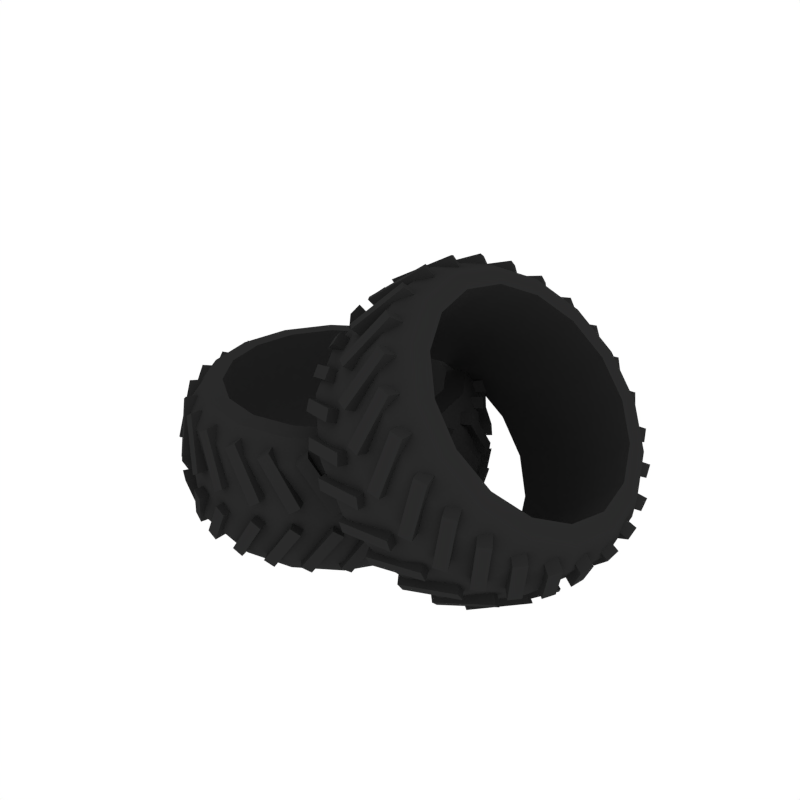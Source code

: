 # Source: Debris_Tires.blend  (saved by Blender 2.79.0; exported with 4.5.12 LTS)
import bpy
from mathutils import Matrix  # noqa: F401  (used for matrix-valued properties, if any)

bpy.ops.wm.read_factory_settings(use_empty=True)
scene = bpy.context.scene
scene.name = 'Scene'

# ---- collections
col_collection_1 = bpy.data.collections.new('Collection 1'); scene.collection.children.link(col_collection_1)

# ---- materials (node trees are filled in below, after node groups)
mat_black = bpy.data.materials.new('Black')
mat_black.alpha_threshold = 0.0
mat_black.diffuse_color = (0.02365, 0.02365, 0.02365, 1.0)
mat_black.roughness = 0.5

# ---- node groups
ng_auto_smooth = bpy.data.node_groups.new('Auto Smooth', 'GeometryNodeTree')
_s = ng_auto_smooth.interface.new_socket(name='Geometry', in_out='OUTPUT', socket_type='NodeSocketGeometry')
_s = ng_auto_smooth.interface.new_socket(name='Geometry', in_out='INPUT', socket_type='NodeSocketGeometry')
_s = ng_auto_smooth.interface.new_socket(name='Angle', in_out='INPUT', socket_type='NodeSocketFloat')
_s.subtype = 'ANGLE'
_s.min_value = 0.0
_s.max_value = 3.142
ng_auto_smooth.is_modifier = True
_N = ng_auto_smooth.nodes; _L = ng_auto_smooth.links
n0 = _N.new('NodeGroupOutput'); n0.name = 'Group Output'; n0.location = (480, -100)
n1 = _N.new('NodeGroupInput'); n1.name = 'Group Input'; n1.location = (-420, -300)
n2 = _N.new('NodeGroupInput'); n2.name = 'Group Input.001'; n2.location = (-60, -100)
n3 = _N.new('GeometryNodeSetShadeSmooth'); n3.name = 'Set Shade Smooth'; n3.location = (120, -100)
n3.domain = 'EDGE'
n4 = _N.new('GeometryNodeSetShadeSmooth'); n4.name = 'Set Shade Smooth.001'; n4.location = (300, -100)
n5 = _N.new('GeometryNodeInputMeshEdgeAngle'); n5.name = 'Edge Angle'; n5.location = (-420, -220)
n6 = _N.new('GeometryNodeInputEdgeSmooth'); n6.name = 'Is Edge Smooth'; n6.location = (-60, -160)
n7 = _N.new('GeometryNodeInputShadeSmooth'); n7.name = 'Is Face Smooth'; n7.location = (-240, -340)
n8 = _N.new('FunctionNodeBooleanMath'); n8.name = 'Boolean Math'; n8.location = (-60, -220)
n9 = _N.new('FunctionNodeCompare'); n9.name = 'Compare'; n9.location = (-240, -180)
n9.operation = 'LESS_EQUAL'
_L.new(n5.outputs[0], n9.inputs[0])
_L.new(n4.outputs[0], n0.inputs[0])
_L.new(n1.outputs[1], n9.inputs[1])
_L.new(n9.outputs[0], n8.inputs[0])
_L.new(n7.outputs[0], n8.inputs[1])
_L.new(n2.outputs[0], n3.inputs[0])
_L.new(n6.outputs[0], n3.inputs[1])
_L.new(n3.outputs[0], n4.inputs[0])
_L.new(n8.outputs[0], n3.inputs[2])
n0.is_active_output = True

# ---- material node trees

# ---- world
world_world = bpy.data.worlds.new('World'); scene.world = world_world
world_world.color = (1.0, 1.0, 1.0)
world_world.use_sun_shadow = False
world_world.sun_shadow_jitter_overblur = 0.0
world_world.cycles.sampling_method = 'NONE'
world_world.cycles.sample_map_resolution = 256

# ---- meshes
me_cylinder_012 = bpy.data.meshes.new('Cylinder.012')
me_cylinder_012.from_pydata([(0.0, 0.9068, 0.1283), (0.0, 0.9068, 0.7374), (0.347, 0.8378, 0.1283), (0.347, 0.8378, 0.7374), (0.6412, 0.6412, 0.1283), (0.6412, 0.6412, 0.7374), (0.8378, 0.347, 0.1283), (0.8378, 0.347, 0.7374), (0.9068, -3.964e-08, 0.1283), (0.9068, -3.964e-08, 0.7374), (0.8378, -0.347, 0.1283), (0.8378, -0.347, 0.7374), (0.6412, -0.6412, 0.1283), (0.6412, -0.6412, 0.7374), (0.347, -0.8378, 0.1283), (0.347, -0.8378, 0.7374), (1.369e-07, -0.9068, 0.1283), (1.369e-07, -0.9068, 0.7374), (-0.347, -0.8378, 0.1283), (-0.347, -0.8378, 0.7374), (-0.6412, -0.6412, 0.1283), (-0.6412, -0.6412, 0.7374), (-0.8378, -0.347, 0.1283), (-0.8378, -0.347, 0.7374), (-0.9068, 1.081e-08, 0.1283), (-0.9068, 1.081e-08, 0.7374), (-0.8378, 0.347, 0.1283), (-0.8378, 0.347, 0.7374), (-0.6412, 0.6412, 0.1283), (-0.6412, 0.6412, 0.7374), (-0.347, 0.8378, 0.1283), (-0.347, 0.8378, 0.7374), (1.225e-08, 0.8087, -0.004913), (0.3095, 0.7472, -0.004913), (0.3095, 0.7472, 0.8706), (1.225e-08, 0.8087, 0.8706), (0.5718, 0.5718, -0.004913), (0.5718, 0.5718, 0.8706), (0.7472, 0.3095, -0.004913), (0.7472, 0.3095, 0.8706), (0.8087, -3.754e-08, -0.004913), (0.8087, -3.754e-08, 0.8706), (0.7472, -0.3095, -0.004913), (0.7472, -0.3095, 0.8706), (0.5718, -0.5718, -0.004913), (0.5718, -0.5718, 0.8706), (0.3095, -0.7472, -0.004913), (0.3095, -0.7472, 0.8706), (1.344e-07, -0.8087, -0.004913), (1.344e-07, -0.8087, 0.8706), (-0.3095, -0.7472, -0.004913), (-0.3095, -0.7472, 0.8706), (-0.5718, -0.5718, -0.004913), (-0.5718, -0.5718, 0.8706), (-0.7472, -0.3095, -0.004913), (-0.7472, -0.3095, 0.8706), (-0.8087, 7.451e-09, -0.004913), (-0.8087, 7.451e-09, 0.8706), (-0.7472, 0.3095, -0.004913), (-0.7472, 0.3095, 0.8706), (-0.5718, 0.5718, -0.004913), (-0.5718, 0.5718, 0.8706), (-0.3095, 0.7472, -0.004913), (-0.3095, 0.7472, 0.8706), (-1.006e-09, 0.9338, 0.4328), (0.3574, 0.8627, 0.4328), (0.6603, 0.6603, 0.4328), (0.8627, 0.3574, 0.4328), (0.9338, -4.112e-08, 0.4328), (0.8627, -0.3574, 0.4328), (0.6603, -0.6603, 0.4328), (0.3574, -0.8627, 0.4328), (1.4e-07, -0.9338, 0.4328), (-0.3574, -0.8627, 0.4328), (-0.6603, -0.6603, 0.4328), (-0.8627, -0.3574, 0.4328), (-0.9338, 1.083e-08, 0.4328), (-0.8627, 0.3574, 0.4328), (-0.6603, 0.6603, 0.4328), (-0.3574, 0.8627, 0.4328), (1.82e-08, 0.6881, -0.01766), (0.2633, 0.6357, -0.01766), (0.2633, 0.6357, 0.8833), (1.82e-08, 0.6881, 0.8833), (0.4866, 0.4866, -0.01766), (0.4866, 0.4866, 0.8833), (0.6357, 0.2633, -0.01766), (0.6357, 0.2633, 0.8833), (0.6881, -3.399e-08, -0.01766), (0.6881, -3.399e-08, 0.8833), (0.6357, -0.2633, -0.01766), (0.6357, -0.2633, 0.8833), (0.4866, -0.4866, -0.01766), (0.4866, -0.4866, 0.8833), (0.2633, -0.6357, -0.01766), (0.2633, -0.6357, 0.8833), (1.221e-07, -0.6881, -0.01766), (1.221e-07, -0.6881, 0.8833), (-0.2633, -0.6357, -0.01766), (-0.2633, -0.6357, 0.8833), (-0.4866, -0.4866, -0.01766), (-0.4866, -0.4866, 0.8833), (-0.6357, -0.2633, -0.01766), (-0.6357, -0.2633, 0.8833), (-0.6881, 4.296e-09, -0.01766), (-0.6881, 4.296e-09, 0.8833), (-0.6357, 0.2633, -0.01766), (-0.6357, 0.2633, 0.8833), (-0.4866, 0.4866, -0.01766), (-0.4866, 0.4866, 0.8833), (-0.2633, 0.6357, -0.01766), (-0.2633, 0.6357, 0.8833), (1.82e-08, 0.6881, 0.1257), (0.2633, 0.6357, 0.1257), (0.2633, 0.6357, 0.7399), (1.82e-08, 0.6881, 0.7399), (0.4866, 0.4866, 0.1257), (0.4866, 0.4866, 0.7399), (0.6357, 0.2633, 0.1257), (0.6357, 0.2633, 0.7399), (0.6881, -3.399e-08, 0.1257), (0.6881, -3.399e-08, 0.7399), (0.6357, -0.2633, 0.1257), (0.6357, -0.2633, 0.7399), (0.4866, -0.4866, 0.1257), (0.4866, -0.4866, 0.7399), (0.2633, -0.6357, 0.1257), (0.2633, -0.6357, 0.7399), (1.221e-07, -0.6881, 0.1257), (1.221e-07, -0.6881, 0.7399), (-0.2633, -0.6357, 0.1257), (-0.2633, -0.6357, 0.7399), (-0.4866, -0.4866, 0.1257), (-0.4866, -0.4866, 0.7399), (-0.6357, -0.2633, 0.1257), (-0.6357, -0.2633, 0.7399), (-0.6881, 4.296e-09, 0.1257), (-0.6881, 4.296e-09, 0.7399), (-0.6357, 0.2633, 0.1257), (-0.6357, 0.2633, 0.7399), (-0.4866, 0.4866, 0.1257), (-0.4866, 0.4866, 0.7399), (-0.2633, 0.6357, 0.1257), (-0.2633, 0.6357, 0.7399), (-0.05227, -0.9775, 0.4808), (-0.2426, -0.8967, 0.7711), (-0.05227, -0.8374, 0.4808), (-0.2426, -0.7566, 0.7711), (0.01457, -0.9775, 0.5247), (-0.1758, -0.8967, 0.815), (0.01457, -0.8374, 0.5247), (-0.1758, -0.7566, 0.815), (-0.05227, -0.9775, 0.3848), (-0.2426, -0.8967, 0.09453), (-0.05227, -0.8374, 0.3848), (-0.2426, -0.7566, 0.09453), (0.008439, -0.9775, 0.345), (-0.1819, -0.8967, 0.05472), (0.008439, -0.8374, 0.345), (-0.1819, -0.7566, 0.05472), (-0.2928, -0.934, 0.4808), (-0.4572, -0.8086, 0.7711), (-0.2581, -0.7983, 0.4808), (-0.4225, -0.6729, 0.7711), (-0.2281, -0.9506, 0.5247), (-0.3925, -0.8252, 0.815), (-0.1934, -0.8149, 0.5247), (-0.3578, -0.6894, 0.815), (-0.2928, -0.934, 0.3848), (-0.4572, -0.8086, 0.09453), (-0.2581, -0.7983, 0.3848), (-0.4225, -0.6729, 0.09453), (-0.234, -0.9491, 0.345), (-0.3984, -0.8237, 0.05472), (-0.1993, -0.8133, 0.345), (-0.3637, -0.6879, 0.05472), (-0.5152, -0.8323, 0.4808), (-0.6433, -0.6701, 0.7711), (-0.4479, -0.7094, 0.4808), (-0.5761, -0.5472, 0.7711), (-0.4565, -0.8644, 0.5247), (-0.5847, -0.7022, 0.815), (-0.3892, -0.7415, 0.5247), (-0.5174, -0.5793, 0.815), (-0.5152, -0.8323, 0.3848), (-0.6433, -0.6701, 0.09453), (-0.4479, -0.7094, 0.3848), (-0.5761, -0.5472, 0.09453), (-0.4619, -0.8615, 0.345), (-0.5901, -0.6992, 0.05472), (-0.3946, -0.7386, 0.345), (-0.5228, -0.5763, 0.05472), (-0.7053, -0.6787, 0.4808), (-0.7893, -0.4898, 0.7711), (-0.6097, -0.5763, 0.4808), (-0.6937, -0.3874, 0.7711), (-0.6565, -0.7244, 0.5247), (-0.7405, -0.5354, 0.815), (-0.5608, -0.622, 0.5247), (-0.6448, -0.433, 0.815), (-0.7053, -0.6787, 0.3848), (-0.7893, -0.4898, 0.09453), (-0.6097, -0.5763, 0.3848), (-0.6937, -0.3874, 0.09453), (-0.661, -0.7202, 0.345), (-0.7449, -0.5312, 0.05472), (-0.5653, -0.6178, 0.345), (-0.6493, -0.4288, 0.05472), (-0.8515, -0.4828, 0.4808), (-0.8861, -0.2789, 0.7711), (-0.7335, -0.4073, 0.4808), (-0.768, -0.2034, 0.7711), (-0.8155, -0.5391, 0.5247), (-0.85, -0.3352, 0.815), (-0.6975, -0.4636, 0.5247), (-0.732, -0.2597, 0.815), (-0.8515, -0.4828, 0.3848), (-0.8861, -0.2789, 0.09453), (-0.7335, -0.4073, 0.3848), (-0.768, -0.2034, 0.09453), (-0.8188, -0.5339, 0.345), (-0.8533, -0.3301, 0.05472), (-0.7008, -0.4584, 0.345), (-0.7353, -0.2546, 0.05472), (-0.9446, -0.2568, 0.4808), (-0.9275, -0.05069, 0.7711), (-0.8115, -0.2128, 0.4808), (-0.7945, -0.006771, 0.7711), (-0.9236, -0.3202, 0.5247), (-0.9066, -0.1142, 0.815), (-0.7906, -0.2763, 0.5247), (-0.7735, -0.07025, 0.815), (-0.9446, -0.2568, 0.3848), (-0.9275, -0.05069, 0.09453), (-0.8115, -0.2128, 0.3848), (-0.7945, -0.006771, 0.09453), (-0.9256, -0.3144, 0.345), (-0.9085, -0.1083, 0.05472), (-0.7925, -0.2705, 0.345), (-0.7755, -0.06442, 0.05472), (-0.9788, -0.0147, 0.4808), (-0.9112, 0.1807, 0.7711), (-0.839, -0.005115, 0.4808), (-0.7714, 0.1903, 0.7711), (-0.9742, -0.08138, 0.5247), (-0.9066, 0.114, 0.815), (-0.8344, -0.0718, 0.5247), (-0.7668, 0.1236, 0.815), (-0.9788, -0.0147, 0.3848), (-0.9112, 0.1807, 0.09453), (-0.839, -0.005115, 0.3848), (-0.7714, 0.1903, 0.09453), (-0.9746, -0.07527, 0.345), (-0.907, 0.1202, 0.05472), (-0.8348, -0.06568, 0.345), (-0.7672, 0.1297, 0.05472), (-0.9519, 0.2283, 0.4808), (-0.838, 0.4009, 0.7711), (-0.8141, 0.2029, 0.4808), (-0.7002, 0.3755, 0.7711), (-0.964, 0.1625, 0.5247), (-0.8501, 0.3351, 0.815), (-0.8262, 0.1372, 0.5247), (-0.7123, 0.3098, 0.815), (-0.9519, 0.2283, 0.3848), (-0.838, 0.4009, 0.09453), (-0.8141, 0.2029, 0.3848), (-0.7002, 0.3755, 0.09453), (-0.9629, 0.1686, 0.345), (-0.849, 0.3412, 0.05472), (-0.8251, 0.1432, 0.345), (-0.7112, 0.3158, 0.05472), (-0.8656, 0.457, 0.4808), (-0.7125, 0.596, 0.7711), (-0.7384, 0.3983, 0.4808), (-0.5853, 0.5373, 0.7711), (-0.8936, 0.3963, 0.5247), (-0.7405, 0.5353, 0.815), (-0.7664, 0.3376, 0.5247), (-0.6133, 0.4766, 0.815), (-0.8656, 0.457, 0.3848), (-0.7125, 0.596, 0.09453), (-0.7384, 0.3983, 0.3848), (-0.5853, 0.5373, 0.09453), (-0.8911, 0.4019, 0.345), (-0.738, 0.5409, 0.05472), (-0.7638, 0.3432, 0.345), (-0.6107, 0.4822, 0.05472), (-0.7254, 0.6573, 0.4808), (-0.5426, 0.754, 0.7711), (-0.6167, 0.5689, 0.4808), (-0.4339, 0.6656, 0.7711), (-0.7676, 0.6054, 0.5247), (-0.5848, 0.7021, 0.815), (-0.6589, 0.517, 0.5247), (-0.4761, 0.6137, 0.815), (-0.7254, 0.6573, 0.3848), (-0.5426, 0.754, 0.09453), (-0.6167, 0.5689, 0.3848), (-0.4339, 0.6656, 0.09453), (-0.7637, 0.6102, 0.345), (-0.5809, 0.7069, 0.05472), (-0.655, 0.5218, 0.345), (-0.4722, 0.6185, 0.05472), (-0.5399, 0.8165, 0.4808), (-0.3389, 0.8649, 0.7711), (-0.4565, 0.7039, 0.4808), (-0.2555, 0.7523, 0.7711), (-0.5936, 0.7767, 0.5247), (-0.3926, 0.8251, 0.815), (-0.5102, 0.6641, 0.5247), (-0.3092, 0.7125, 0.815), (-0.5399, 0.8165, 0.3848), (-0.3389, 0.8649, 0.09453), (-0.4565, 0.7039, 0.3848), (-0.2555, 0.7523, 0.09453), (-0.5887, 0.7804, 0.345), (-0.3877, 0.8288, 0.05472), (-0.5053, 0.6678, 0.345), (-0.3043, 0.7162, 0.05472), (-0.3208, 0.9248, 0.4808), (-0.114, 0.9219, 0.7711), (-0.2678, 0.7951, 0.4808), (-0.06109, 0.7922, 0.7711), (-0.3826, 0.8996, 0.5247), (-0.1759, 0.8967, 0.815), (-0.3297, 0.7698, 0.5247), (-0.123, 0.7669, 0.815), (-0.3208, 0.9248, 0.3848), (-0.114, 0.9219, 0.09453), (-0.2678, 0.7951, 0.3848), (-0.06109, 0.7922, 0.09453), (-0.377, 0.9019, 0.345), (-0.1702, 0.899, 0.05472), (-0.3241, 0.7722, 0.345), (-0.1173, 0.7692, 0.05472), (-0.0816, 0.9755, 0.4808), (0.118, 0.9214, 0.7711), (-0.06248, 0.8367, 0.4808), (0.1371, 0.7826, 0.7711), (-0.1478, 0.9663, 0.5247), (0.05177, 0.9123, 0.815), (-0.1287, 0.8275, 0.5247), (0.07089, 0.7735, 0.815), (-0.0816, 0.9755, 0.3848), (0.118, 0.9214, 0.09453), (-0.06248, 0.8367, 0.3848), (0.1371, 0.7826, 0.09453), (-0.1417, 0.9672, 0.345), (0.05784, 0.9131, 0.05472), (-0.1226, 0.8284, 0.345), (0.07696, 0.7743, 0.05472), (0.1627, 0.9653, 0.4808), (0.3426, 0.8634, 0.7711), (0.1468, 0.826, 0.4808), (0.3267, 0.7242, 0.7711), (0.09624, 0.9728, 0.5247), (0.2762, 0.871, 0.815), (0.08037, 0.8336, 0.5247), (0.2603, 0.7318, 0.815), (0.1627, 0.9653, 0.3848), (0.3426, 0.8634, 0.09453), (0.1468, 0.826, 0.3848), (0.3267, 0.7242, 0.09453), (0.1023, 0.9721, 0.345), (0.2823, 0.8703, 0.05472), (0.08646, 0.8329, 0.345), (0.2664, 0.7311, 0.05472), (0.3968, 0.8949, 0.4808), (0.5459, 0.7516, 0.7711), (0.3469, 0.7639, 0.4808), (0.496, 0.6207, 0.7711), (0.3343, 0.9186, 0.5247), (0.4834, 0.7754, 0.815), (0.2844, 0.7877, 0.5247), (0.4335, 0.6445, 0.815), (0.3968, 0.8949, 0.3848), (0.5459, 0.7516, 0.09453), (0.3469, 0.7639, 0.3848), (0.496, 0.6207, 0.09453), (0.34, 0.9165, 0.345), (0.4891, 0.7732, 0.05472), (0.2902, 0.7855, 0.345), (0.4393, 0.6423, 0.05472), (0.6061, 0.7686, 0.4808), (0.7151, 0.5929, 0.7711), (0.5254, 0.6541, 0.4808), (0.6343, 0.4784, 0.7711), (0.5515, 0.8072, 0.5247), (0.6605, 0.6314, 0.815), (0.4707, 0.6927, 0.5247), (0.5797, 0.517, 0.815), (0.6061, 0.7686, 0.3848), (0.7151, 0.5929, 0.09453), (0.5254, 0.6541, 0.3848), (0.6343, 0.4784, 0.09453), (0.5565, 0.8036, 0.345), (0.6655, 0.6279, 0.05472), (0.4757, 0.6891, 0.345), (0.5847, 0.5134, 0.05472), (0.7777, 0.5945, 0.4808), (0.8397, 0.3972, 0.7711), (0.6711, 0.5036, 0.4808), (0.7331, 0.3063, 0.7711), (0.7343, 0.6453, 0.5247), (0.7963, 0.4481, 0.815), (0.6277, 0.5544, 0.5247), (0.6897, 0.3572, 0.815), (0.7777, 0.5945, 0.3848), (0.8397, 0.3972, 0.09453), (0.6711, 0.5036, 0.3848), (0.7331, 0.3063, 0.09453), (0.7383, 0.6407, 0.345), (0.8003, 0.4434, 0.05472), (0.6317, 0.5498, 0.345), (0.6937, 0.3525, 0.05472), (0.9007, 0.3833, 0.4808), (0.912, 0.1768, 0.7711), (0.7749, 0.3216, 0.4808), (0.7861, 0.1151, 0.7711), (0.8713, 0.4433, 0.5247), (0.8825, 0.2368, 0.815), (0.7455, 0.3816, 0.5247), (0.7567, 0.1751, 0.815), (0.9007, 0.3833, 0.3848), (0.912, 0.1768, 0.09453), (0.7749, 0.3216, 0.3848), (0.7861, 0.1151, 0.09453), (0.874, 0.4378, 0.345), (0.8852, 0.2313, 0.05472), (0.7482, 0.3761, 0.345), (0.7594, 0.1696, 0.05472), (0.9676, 0.1481, 0.4808), (0.9273, -0.0547, 0.7711), (0.8304, 0.1195, 0.4808), (0.7902, -0.08326, 0.7711), (0.954, 0.2136, 0.5247), (0.9137, 0.01074, 0.815), (0.8168, 0.185, 0.5247), (0.7765, -0.01782, 0.815), (0.9676, 0.1481, 0.3848), (0.9273, -0.0547, 0.09453), (0.8304, 0.1195, 0.3848), (0.7902, -0.08326, 0.09453), (0.9552, 0.2075, 0.345), (0.9149, 0.004737, 0.05472), (0.8181, 0.179, 0.345), (0.7778, -0.02383, 0.05472), (0.9741, -0.09626, 0.4808), (0.8849, -0.2828, 0.7711), (0.8342, -0.08995, 0.4808), (0.7449, -0.2765, 0.7711), (0.9771, -0.02948, 0.5247), (0.8879, -0.216, 0.815), (0.8372, -0.02317, 0.5247), (0.7479, -0.2097, 0.815), (0.9741, -0.09626, 0.3848), (0.8849, -0.2828, 0.09453), (0.8342, -0.08995, 0.3848), (0.7449, -0.2765, 0.09453), (0.9769, -0.03561, 0.345), (0.8876, -0.2221, 0.05472), (0.8369, -0.0293, 0.345), (0.7476, -0.2158, 0.05472), (0.9199, -0.3346, 0.4808), (0.7872, -0.4932, 0.7711), (0.7859, -0.2938, 0.4808), (0.6531, -0.4524, 0.7711), (0.9394, -0.2707, 0.5247), (0.8067, -0.4293, 0.815), (0.8053, -0.2299, 0.5247), (0.6726, -0.3885, 0.815), (0.9199, -0.3346, 0.3848), (0.7872, -0.4932, 0.09453), (0.7859, -0.2938, 0.3848), (0.6531, -0.4524, 0.09453), (0.9376, -0.2766, 0.345), (0.8049, -0.4351, 0.05472), (0.8035, -0.2358, 0.345), (0.6708, -0.3943, 0.05472), (0.8083, -0.5521, 0.4808), (0.6404, -0.6729, 0.7711), (0.6885, -0.4794, 0.4808), (0.5207, -0.6001, 0.7711), (0.843, -0.495, 0.5247), (0.6751, -0.6157, 0.815), (0.7232, -0.4223, 0.5247), (0.5554, -0.543, 0.815), (0.8083, -0.5521, 0.3848), (0.6404, -0.6729, 0.09453), (0.6885, -0.4794, 0.3848), (0.5207, -0.6001, 0.09453), (0.8398, -0.5002, 0.345), (0.672, -0.621, 0.05472), (0.7201, -0.4275, 0.345), (0.5522, -0.5482, 0.05472), (0.6463, -0.7352, 0.4808), (0.4537, -0.8106, 0.7711), (0.5483, -0.6351, 0.4808), (0.3557, -0.7104, 0.7711), (0.6941, -0.6884, 0.5247), (0.5015, -0.7638, 0.815), (0.5961, -0.5883, 0.5247), (0.4035, -0.6637, 0.815), (0.6463, -0.7352, 0.3848), (0.4537, -0.8106, 0.09453), (0.5483, -0.6351, 0.3848), (0.3557, -0.7104, 0.09453), (0.6897, -0.6927, 0.345), (0.4971, -0.7681, 0.05472), (0.5917, -0.5926, 0.345), (0.3991, -0.668, 0.05472), (0.444, -0.8724, 0.4808), (0.2387, -0.8977, 0.7711), (0.3738, -0.7511, 0.4808), (0.1686, -0.7764, 0.7711), (0.5018, -0.839, 0.5247), (0.2966, -0.8643, 0.815), (0.4317, -0.7176, 0.5247), (0.2265, -0.743, 0.815), (0.444, -0.8724, 0.3848), (0.2387, -0.8977, 0.09453), (0.3738, -0.7511, 0.3848), (0.1686, -0.7764, 0.09453), (0.4965, -0.842, 0.345), (0.2913, -0.8673, 0.05472), (0.4264, -0.7207, 0.345), (0.2212, -0.746, 0.05472), (0.2139, -0.9552, 0.4808), (0.008846, -0.9289, 0.7711), (0.1761, -0.8203, 0.4808), (-0.02903, -0.794, 0.7711), (0.2783, -0.9371, 0.5247), (0.0732, -0.9108, 0.815), (0.2404, -0.8022, 0.5247), (0.03532, -0.7759, 0.815), (0.2139, -0.9552, 0.3848), (0.008846, -0.9289, 0.09453), (0.1761, -0.8203, 0.3848), (-0.02903, -0.794, 0.09453), (0.2724, -0.9388, 0.345), (0.0673, -0.9125, 0.05472), (0.2345, -0.8039, 0.345), (0.02942, -0.7776, 0.05472), (0.8933, 0.9068, 0.6743), (1.342, 0.9068, 1.086), (1.128, 0.8378, 0.4187), (1.577, 0.8378, 0.8308), (1.327, 0.6412, 0.202), (1.776, 0.6412, 0.6141), (1.46, 0.347, 0.05724), (1.909, 0.347, 0.4693), (1.507, -2.32e-08, 0.006405), (1.955, 3.406e-09, 0.4185), (1.46, -0.347, 0.05724), (1.909, -0.347, 0.4693), (1.327, -0.6412, 0.202), (1.776, -0.6412, 0.6141), (1.128, -0.8378, 0.4187), (1.577, -0.8378, 0.8308), (0.8933, -0.9068, 0.6743), (1.342, -0.9068, 1.086), (0.6585, -0.8378, 0.9299), (1.107, -0.8378, 1.342), (0.4595, -0.6412, 1.147), (0.9081, -0.6412, 1.559), (0.3265, -0.347, 1.291), (0.7752, -0.347, 1.703), (0.2798, -1.522e-07, 1.342), (0.7285, -1.256e-07, 1.754), (0.3265, 0.347, 1.291), (0.7752, 0.347, 1.703), (0.4595, 0.6412, 1.147), (0.9081, 0.6412, 1.559), (0.6585, 0.8378, 0.9299), (1.107, 0.8378, 1.342), (0.7952, 0.8087, 0.5842), (1.005, 0.7472, 0.3563), (1.649, 0.7472, 0.9485), (1.44, 0.8087, 1.176), (1.182, 0.5718, 0.163), (1.827, 0.5718, 0.7553), (1.301, 0.3095, 0.03393), (1.945, 0.3095, 0.6261), (1.342, -3.671e-08, -0.01141), (1.987, 1.717e-09, 0.5808), (1.301, -0.3095, 0.03393), (1.945, -0.3095, 0.6261), (1.182, -0.5718, 0.163), (1.827, -0.5718, 0.7553), (1.005, -0.7472, 0.3563), (1.649, -0.7472, 0.9485), (0.7952, -0.8087, 0.5842), (1.44, -0.8087, 1.176), (0.5858, -0.7472, 0.8121), (1.231, -0.7472, 1.404), (0.4084, -0.5718, 1.005), (1.053, -0.5718, 1.598), (0.2898, -0.3095, 1.134), (0.9346, -0.3095, 1.727), (0.2481, -1.52e-07, 1.18), (0.8929, -1.136e-07, 1.772), (0.2898, 0.3095, 1.134), (0.9346, 0.3095, 1.727), (0.4084, 0.5718, 1.005), (1.053, 0.5718, 1.598), (0.5858, 0.7472, 0.8121), (1.231, 0.7472, 1.404), (1.118, 0.9338, 0.8803), (1.359, 0.8627, 0.6171), (1.564, 0.6603, 0.394), (1.701, 0.3574, 0.2449), (1.749, -8.629e-09, 0.1926), (1.701, -0.3574, 0.2449), (1.564, -0.6603, 0.394), (1.359, -0.8627, 0.6171), (1.118, -0.9338, 0.8803), (0.8759, -0.8627, 1.144), (0.6709, -0.6603, 1.367), (0.534, -0.3574, 1.516), (0.4859, -1.416e-07, 1.568), (0.534, 0.3574, 1.516), (0.6709, 0.6603, 1.367), (0.8759, 0.8627, 1.144), (0.7858, 0.6881, 0.5756), (0.9639, 0.6357, 0.3817), (1.627, 0.6357, 0.9911), (1.449, 0.6881, 1.185), (1.115, 0.4866, 0.2172), (1.778, 0.4866, 0.8267), (1.216, 0.2633, 0.1074), (1.879, 0.2633, 0.7168), (1.251, -4.558e-08, 0.06881), (1.915, -6.306e-09, 0.6783), (1.216, -0.2633, 0.1074), (1.879, -0.2633, 0.7168), (1.115, -0.4866, 0.2172), (1.778, -0.4866, 0.8267), (0.9639, -0.6357, 0.3817), (1.627, -0.6357, 0.9911), (0.7858, -0.6881, 0.5756), (1.449, -0.6881, 1.185), (0.6077, -0.6357, 0.7695), (1.271, -0.6357, 1.379), (0.4567, -0.4866, 0.9339), (1.12, -0.4866, 1.543), (0.3558, -0.2633, 1.044), (1.019, -0.2633, 1.653), (0.3204, -1.435e-07, 1.082), (0.9839, -1.043e-07, 1.692), (0.3558, 0.2633, 1.044), (1.019, 0.2633, 1.653), (0.4567, 0.4866, 0.9339), (1.12, 0.4866, 1.543), (0.6077, 0.6357, 0.7695), (1.271, 0.6357, 1.379), (0.8914, 0.6881, 0.6726), (1.07, 0.6357, 0.4786), (1.522, 0.6357, 0.8941), (1.344, 0.6881, 1.088), (1.221, 0.4866, 0.3142), (1.673, 0.4866, 0.7297), (1.321, 0.2633, 0.2044), (1.774, 0.2633, 0.6199), (1.357, -3.945e-08, 0.1658), (1.809, -1.264e-08, 0.5813), (1.321, -0.2633, 0.2044), (1.774, -0.2633, 0.6199), (1.221, -0.4866, 0.3142), (1.673, -0.4866, 0.7297), (1.07, -0.6357, 0.4786), (1.522, -0.6357, 0.8941), (0.8914, -0.6881, 0.6726), (1.344, -0.6881, 1.088), (0.7133, -0.6357, 0.8665), (1.166, -0.6357, 1.282), (0.5623, -0.4866, 1.031), (1.015, -0.4866, 1.446), (0.4614, -0.2633, 1.141), (0.9137, -0.2633, 1.556), (0.426, -1.372e-07, 1.179), (0.8783, -1.104e-07, 1.595), (0.4614, 0.2633, 1.141), (0.9137, 0.2633, 1.556), (0.5623, 0.4866, 1.031), (1.015, 0.4866, 1.446), (0.7133, 0.6357, 0.8665), (1.166, 0.6357, 1.282), (1.118, -0.9775, 0.9513), (1.203, -0.8967, 1.288), (1.118, -0.8374, 0.9513), (1.203, -0.7566, 1.288), (1.195, -0.9775, 0.9317), (1.28, -0.8967, 1.268), (1.195, -0.8374, 0.9317), (1.28, -0.7566, 1.268), (1.047, -0.9775, 0.8863), (0.7043, -0.8967, 0.8302), (1.047, -0.8374, 0.8863), (0.7043, -0.7566, 0.8302), (1.059, -0.9775, 0.8147), (0.7161, -0.8967, 0.7585), (1.059, -0.8374, 0.8147), (0.7161, -0.7566, 0.7585), (0.9549, -0.934, 1.128), (1.057, -0.8086, 1.446), (0.9783, -0.7983, 1.103), (1.081, -0.6729, 1.42), (1.031, -0.9506, 1.11), (1.134, -0.8252, 1.428), (1.054, -0.8149, 1.085), (1.157, -0.6894, 1.402), (0.8841, -0.934, 1.064), (0.5591, -0.8086, 0.9882), (0.9076, -0.7983, 1.038), (0.5826, -0.6729, 0.9627), (0.8946, -0.9491, 0.9933), (0.5696, -0.8237, 0.918), (0.9181, -0.8133, 0.9677), (0.5931, -0.6879, 0.8924), (0.8045, -0.8323, 1.292), (0.9316, -0.6701, 1.583), (0.85, -0.7094, 1.243), (0.9771, -0.5472, 1.533), (0.8764, -0.8644, 1.279), (1.004, -0.7022, 1.569), (0.9219, -0.7415, 1.229), (1.049, -0.5793, 1.52), (0.7338, -0.8323, 1.227), (0.4333, -0.6701, 1.125), (0.7793, -0.7094, 1.178), (0.4788, -0.5472, 1.076), (0.7405, -0.8615, 1.161), (0.44, -0.6992, 1.059), (0.786, -0.7386, 1.112), (0.4855, -0.5763, 1.01), (0.6758, -0.6787, 1.432), (0.8328, -0.4898, 1.69), (0.7405, -0.5763, 1.362), (0.8975, -0.3874, 1.62), (0.7412, -0.7244, 1.426), (0.8981, -0.5354, 1.684), (0.8058, -0.622, 1.355), (0.9628, -0.433, 1.614), (0.6051, -0.6787, 1.367), (0.3345, -0.4898, 1.233), (0.6698, -0.5763, 1.297), (0.3992, -0.3874, 1.162), (0.6058, -0.7202, 1.308), (0.3352, -0.5312, 1.173), (0.6705, -0.6178, 1.237), (0.3999, -0.4288, 1.103), (0.5769, -0.4828, 1.54), (0.7674, -0.2789, 1.762), (0.6568, -0.4073, 1.453), (0.8472, -0.2034, 1.675), (0.6336, -0.5391, 1.543), (0.824, -0.3352, 1.765), (0.7134, -0.4636, 1.456), (0.9039, -0.2597, 1.678), (0.5062, -0.4828, 1.475), (0.2691, -0.2789, 1.304), (0.5861, -0.4073, 1.388), (0.3489, -0.2034, 1.217), (0.499, -0.5339, 1.424), (0.2619, -0.3301, 1.253), (0.5789, -0.4584, 1.337), (0.3417, -0.2546, 1.166), (0.514, -0.2568, 1.608), (0.7393, -0.05069, 1.792), (0.604, -0.2128, 1.51), (0.8293, -0.006771, 1.694), (0.5604, -0.3202, 1.623), (0.7858, -0.1142, 1.807), (0.6504, -0.2763, 1.525), (0.8758, -0.07025, 1.709), (0.4433, -0.2568, 1.544), (0.241, -0.05069, 1.335), (0.5333, -0.2128, 1.446), (0.331, -0.006771, 1.237), (0.4268, -0.3144, 1.503), (0.2246, -0.1083, 1.294), (0.5168, -0.2705, 1.405), (0.3146, -0.06442, 1.196), (0.4909, -0.0147, 1.634), (0.7504, 0.1807, 1.78), (0.5854, -0.005115, 1.531), (0.8449, 0.1903, 1.677), (0.5262, -0.08138, 1.66), (0.7857, 0.114, 1.807), (0.6208, -0.0718, 1.557), (0.8803, 0.1236, 1.704), (0.4202, -0.0147, 1.569), (0.2521, 0.1807, 1.323), (0.5147, -0.005115, 1.466), (0.3466, 0.1903, 1.22), (0.3936, -0.07527, 1.539), (0.2256, 0.1202, 1.293), (0.4882, -0.06568, 1.436), (0.3201, 0.1297, 1.19), (0.5091, 0.2283, 1.614), (0.7999, 0.4009, 1.726), (0.6023, 0.2029, 1.512), (0.8931, 0.3755, 1.625), (0.5331, 0.1625, 1.652), (0.824, 0.3351, 1.765), (0.6264, 0.1372, 1.551), (0.9172, 0.3098, 1.663), (0.4383, 0.2283, 1.549), (0.3016, 0.4009, 1.269), (0.5316, 0.2029, 1.447), (0.3948, 0.3755, 1.167), (0.4016, 0.1686, 1.53), (0.2648, 0.3412, 1.25), (0.4948, 0.1432, 1.429), (0.358, 0.3158, 1.148), (0.5674, 0.457, 1.55), (0.8848, 0.596, 1.634), (0.6535, 0.3983, 1.457), (0.9708, 0.5373, 1.54), (0.5807, 0.3963, 1.601), (0.8981, 0.5353, 1.684), (0.6668, 0.3376, 1.507), (0.9841, 0.4766, 1.591), (0.4967, 0.457, 1.485), (0.3864, 0.596, 1.176), (0.5827, 0.3983, 1.392), (0.4725, 0.5373, 1.083), (0.4502, 0.4019, 1.477), (0.3399, 0.5409, 1.168), (0.5362, 0.3432, 1.383), (0.426, 0.4822, 1.074), (0.6623, 0.6573, 1.447), (0.9997, 0.754, 1.509), (0.7358, 0.5689, 1.367), (1.073, 0.6656, 1.429), (0.666, 0.6054, 1.508), (1.003, 0.7021, 1.57), (0.7395, 0.517, 1.428), (1.077, 0.6137, 1.489), (0.5915, 0.6573, 1.382), (0.5014, 0.754, 1.051), (0.6651, 0.5689, 1.302), (0.5749, 0.6656, 0.9711), (0.5363, 0.6102, 1.383), (0.4461, 0.7069, 1.052), (0.6099, 0.5218, 1.303), (0.5197, 0.6185, 0.9723), (0.7877, 0.8165, 1.31), (1.138, 0.8649, 1.359), (0.8441, 0.7039, 1.249), (1.194, 0.7523, 1.297), (0.7837, 0.7767, 1.38), (1.133, 0.8251, 1.428), (0.8401, 0.6641, 1.318), (1.19, 0.7125, 1.367), (0.717, 0.8165, 1.245), (0.6392, 0.8649, 0.9011), (0.7734, 0.7039, 1.184), (0.6956, 0.7523, 0.8396), (0.6547, 0.7804, 1.254), (0.5769, 0.8288, 0.9101), (0.7111, 0.6678, 1.193), (0.6333, 0.7162, 0.8486), (0.936, 0.9248, 1.149), (1.29, 0.9219, 1.193), (0.9718, 0.7951, 1.11), (1.325, 0.7922, 1.154), (0.9264, 0.8996, 1.224), (1.28, 0.8967, 1.268), (0.9622, 0.7698, 1.185), (1.316, 0.7669, 1.229), (0.8653, 0.9248, 1.084), (0.7913, 0.9219, 0.7354), (0.9011, 0.7951, 1.045), (0.8271, 0.7922, 0.6965), (0.7979, 0.9019, 1.099), (0.724, 0.899, 0.7499), (0.8337, 0.7722, 1.06), (0.7598, 0.7692, 0.7109), (1.098, 0.9755, 0.9729), (1.447, 0.9214, 1.022), (1.111, 0.8367, 0.9588), (1.459, 0.7826, 1.008), (1.085, 0.9663, 1.051), (1.434, 0.9123, 1.101), (1.098, 0.8275, 1.037), (1.447, 0.7735, 1.087), (1.027, 0.9755, 0.9079), (0.9482, 0.9214, 0.5646), (1.04, 0.8367, 0.8939), (0.9612, 0.7826, 0.5505), (0.957, 0.9672, 0.9253), (0.8782, 0.9131, 0.5819), (0.97, 0.8284, 0.9112), (0.8912, 0.7743, 0.5679), (1.263, 0.9653, 0.793), (1.599, 0.8634, 0.8568), (1.252, 0.826, 0.8047), (1.588, 0.7242, 0.8685), (1.25, 0.9728, 0.8716), (1.586, 0.871, 0.9354), (1.24, 0.8336, 0.8832), (1.575, 0.7318, 0.9471), (1.192, 0.9653, 0.728), (1.1, 0.8634, 0.3991), (1.182, 0.826, 0.7397), (1.089, 0.7242, 0.4108), (1.122, 0.9721, 0.7455), (1.03, 0.8703, 0.4166), (1.111, 0.8329, 0.7572), (1.019, 0.7311, 0.4283), (1.421, 0.8949, 0.6206), (1.736, 0.7516, 0.7071), (1.388, 0.7639, 0.6573), (1.702, 0.6207, 0.7438), (1.411, 0.9186, 0.6962), (1.726, 0.7754, 0.7828), (1.378, 0.7877, 0.733), (1.692, 0.6445, 0.8195), (1.351, 0.8949, 0.5556), (1.238, 0.7516, 0.2494), (1.317, 0.7639, 0.5924), (1.204, 0.6207, 0.2862), (1.283, 0.9165, 0.5705), (1.17, 0.7732, 0.2643), (1.249, 0.7855, 0.6072), (1.136, 0.6423, 0.301), (1.563, 0.7686, 0.4664), (1.85, 0.5929, 0.5825), (1.508, 0.6541, 0.5259), (1.796, 0.4784, 0.642), (1.558, 0.8072, 0.5363), (1.846, 0.6314, 0.6524), (1.504, 0.6927, 0.5957), (1.791, 0.517, 0.7118), (1.492, 0.7686, 0.4014), (1.352, 0.5929, 0.1248), (1.438, 0.6541, 0.4609), (1.298, 0.4784, 0.1843), (1.429, 0.8036, 0.4111), (1.289, 0.6279, 0.1344), (1.375, 0.6891, 0.4705), (1.235, 0.5134, 0.1939), (1.679, 0.5945, 0.34), (1.935, 0.3972, 0.4907), (1.607, 0.5036, 0.4186), (1.863, 0.3063, 0.5692), (1.682, 0.6453, 0.4016), (1.938, 0.4481, 0.5523), (1.61, 0.5544, 0.4801), (1.866, 0.3572, 0.6308), (1.608, 0.5945, 0.2751), (1.436, 0.3972, 0.03303), (1.536, 0.5036, 0.3536), (1.364, 0.3063, 0.1115), (1.552, 0.6407, 0.2772), (1.38, 0.4434, 0.03511), (1.48, 0.5498, 0.3557), (1.308, 0.3525, 0.1136), (1.762, 0.3833, 0.2494), (1.984, 0.1768, 0.4375), (1.677, 0.3216, 0.3421), (1.899, 0.1151, 0.5302), (1.775, 0.4433, 0.3007), (1.996, 0.2368, 0.4888), (1.69, 0.3816, 0.3934), (1.911, 0.1751, 0.5815), (1.692, 0.3833, 0.1845), (1.485, 0.1768, -0.02018), (1.606, 0.3216, 0.2771), (1.4, 0.1151, 0.07248), (1.644, 0.4378, 0.1772), (1.438, 0.2313, -0.02743), (1.559, 0.3761, 0.2699), (1.353, 0.1696, 0.06523), (1.807, 0.1481, 0.2002), (1.994, -0.0547, 0.4262), (1.715, 0.1195, 0.3012), (1.901, -0.08326, 0.5272), (1.831, 0.2136, 0.2398), (2.017, 0.01074, 0.4659), (1.738, 0.185, 0.3409), (1.924, -0.01782, 0.5669), (1.737, 0.1481, 0.1352), (1.496, -0.0547, -0.0315), (1.644, 0.1195, 0.2362), (1.403, -0.08326, 0.06953), (1.699, 0.2075, 0.1174), (1.458, 0.004737, -0.04931), (1.606, 0.179, 0.2184), (1.365, -0.02383, 0.05172), (1.812, -0.09626, 0.1953), (1.965, -0.2828, 0.4575), (1.717, -0.08995, 0.2984), (1.871, -0.2765, 0.5606), (1.846, -0.02948, 0.2228), (2.0, -0.216, 0.4849), (1.752, -0.02317, 0.3259), (1.905, -0.2097, 0.588), (1.741, -0.09626, 0.1304), (1.467, -0.2828, -0.000215), (1.646, -0.08995, 0.2335), (1.372, -0.2765, 0.1029), (1.714, -0.03561, 0.1015), (1.44, -0.2221, -0.02916), (1.619, -0.0293, 0.2045), (1.345, -0.2158, 0.07393), (1.775, -0.3346, 0.2353), (1.899, -0.4932, 0.5294), (1.685, -0.2938, 0.334), (1.809, -0.4524, 0.6281), (1.821, -0.2707, 0.2506), (1.945, -0.4293, 0.5447), (1.73, -0.2299, 0.3493), (1.854, -0.3885, 0.6434), (1.704, -0.3346, 0.1703), (1.401, -0.4932, 0.07171), (1.614, -0.2938, 0.2691), (1.31, -0.4524, 0.1704), (1.687, -0.2766, 0.1304), (1.384, -0.4351, 0.03176), (1.596, -0.2358, 0.2291), (1.293, -0.3943, 0.1305), (1.7, -0.5521, 0.3175), (1.8, -0.6729, 0.6375), (1.619, -0.4794, 0.4057), (1.719, -0.6001, 0.7257), (1.755, -0.495, 0.3216), (1.856, -0.6157, 0.6416), (1.674, -0.4223, 0.4098), (1.775, -0.543, 0.7298), (1.629, -0.5521, 0.2525), (1.302, -0.6729, 0.1798), (1.548, -0.4794, 0.3407), (1.221, -0.6001, 0.268), (1.621, -0.5002, 0.2024), (1.294, -0.621, 0.1297), (1.54, -0.4275, 0.2906), (1.213, -0.5482, 0.2179), (1.59, -0.7352, 0.4368), (1.674, -0.8106, 0.775), (1.524, -0.6351, 0.509), (1.607, -0.7104, 0.8472), (1.655, -0.6884, 0.4313), (1.738, -0.7638, 0.7694), (1.588, -0.5883, 0.5034), (1.672, -0.6637, 0.8416), (1.519, -0.7352, 0.3719), (1.175, -0.8106, 0.3173), (1.453, -0.6351, 0.444), (1.109, -0.7104, 0.3895), (1.519, -0.6927, 0.313), (1.175, -0.7681, 0.2584), (1.453, -0.5926, 0.3851), (1.109, -0.668, 0.3306), (1.453, -0.8724, 0.5858), (1.528, -0.8977, 0.9333), (1.406, -0.7511, 0.6375), (1.481, -0.7764, 0.985), (1.525, -0.839, 0.5728), (1.6, -0.8643, 0.9204), (1.477, -0.7176, 0.6245), (1.552, -0.743, 0.972), (1.383, -0.8724, 0.5209), (1.03, -0.8977, 0.4756), (1.335, -0.7511, 0.5725), (0.9825, -0.7764, 0.5273), (1.389, -0.842, 0.4552), (1.036, -0.8673, 0.41), (1.341, -0.7207, 0.5069), (0.9887, -0.746, 0.4617), (1.298, -0.9552, 0.7552), (1.373, -0.9289, 1.103), (1.272, -0.8203, 0.7831), (1.347, -0.794, 1.131), (1.373, -0.9371, 0.7375), (1.449, -0.9108, 1.085), (1.348, -0.8022, 0.7654), (1.423, -0.7759, 1.113), (1.227, -0.9552, 0.6903), (0.8744, -0.9289, 0.645), (1.201, -0.8203, 0.7182), (0.8488, -0.794, 0.6729), (1.237, -0.9388, 0.6203), (0.8846, -0.9125, 0.575), (1.212, -0.8039, 0.6482), (0.859, -0.7776, 0.6029)], [], [(64, 1, 3, 65), (65, 3, 5, 66), (66, 5, 7, 67), (67, 7, 9, 68), (68, 9, 11, 69), (69, 11, 13, 70), (70, 13, 15, 71), (71, 15, 17, 72), (72, 17, 19, 73), (73, 19, 21, 74), (74, 21, 23, 75), (75, 23, 25, 76), (76, 25, 27, 77), (77, 27, 29, 78), (6, 8, 40, 38), (78, 29, 31, 79), (79, 31, 1, 64), (17, 15, 47, 49), (33, 36, 84, 81), (49, 47, 95, 97), (24, 26, 58, 56), (9, 7, 39, 41), (27, 25, 57, 59), (16, 18, 50, 48), (19, 17, 49, 51), (8, 10, 42, 40), (26, 28, 60, 58), (0, 2, 33, 32), (11, 9, 41, 43), (29, 27, 59, 61), (3, 1, 35, 34), (18, 20, 52, 50), (21, 19, 51, 53), (10, 12, 44, 42), (28, 30, 62, 60), (13, 11, 43, 45), (31, 29, 61, 63), (2, 4, 36, 33), (20, 22, 54, 52), (5, 3, 34, 37), (23, 21, 53, 55), (12, 14, 46, 44), (30, 0, 32, 62), (15, 13, 45, 47), (1, 31, 63, 35), (4, 6, 38, 36), (22, 24, 56, 54), (7, 5, 37, 39), (25, 23, 55, 57), (14, 16, 48, 46), (30, 79, 64, 0), (28, 78, 79, 30), (26, 77, 78, 28), (24, 76, 77, 26), (22, 75, 76, 24), (20, 74, 75, 22), (18, 73, 74, 20), (16, 72, 73, 18), (14, 71, 72, 16), (12, 70, 71, 14), (10, 69, 70, 12), (8, 68, 69, 10), (6, 67, 68, 8), (4, 66, 67, 6), (2, 65, 66, 4), (0, 64, 65, 2), (80, 81, 113, 112), (95, 93, 125, 127), (63, 61, 109, 111), (48, 50, 98, 96), (37, 34, 82, 85), (62, 32, 80, 110), (51, 49, 97, 99), (36, 38, 86, 84), (35, 63, 111, 83), (50, 52, 100, 98), (39, 37, 85, 87), (53, 51, 99, 101), (38, 40, 88, 86), (52, 54, 102, 100), (41, 39, 87, 89), (55, 53, 101, 103), (40, 42, 90, 88), (54, 56, 104, 102), (43, 41, 89, 91), (57, 55, 103, 105), (42, 44, 92, 90), (56, 58, 106, 104), (45, 43, 91, 93), (59, 57, 105, 107), (44, 46, 94, 92), (58, 60, 108, 106), (47, 45, 93, 95), (32, 33, 81, 80), (61, 59, 107, 109), (46, 48, 96, 94), (34, 35, 83, 82), (60, 62, 110, 108), (142, 143, 141, 140), (112, 115, 143, 142), (109, 107, 139, 141), (94, 96, 128, 126), (82, 83, 115, 114), (108, 110, 142, 140), (97, 95, 127, 129), (81, 84, 116, 113), (111, 109, 141, 143), (96, 98, 130, 128), (85, 82, 114, 117), (110, 80, 112, 142), (99, 97, 129, 131), (84, 86, 118, 116), (83, 111, 143, 115), (98, 100, 132, 130), (87, 85, 117, 119), (101, 99, 131, 133), (86, 88, 120, 118), (100, 102, 134, 132), (89, 87, 119, 121), (103, 101, 133, 135), (88, 90, 122, 120), (102, 104, 136, 134), (91, 89, 121, 123), (105, 103, 135, 137), (90, 92, 124, 122), (104, 106, 138, 136), (93, 91, 123, 125), (107, 105, 137, 139), (92, 94, 126, 124), (106, 108, 140, 138), (140, 141, 139, 138), (138, 139, 137, 136), (136, 137, 135, 134), (134, 135, 133, 132), (132, 133, 131, 130), (130, 131, 129, 128), (128, 129, 127, 126), (126, 127, 125, 124), (124, 125, 123, 122), (122, 123, 121, 120), (120, 121, 119, 118), (118, 119, 117, 116), (116, 117, 114, 113), (113, 114, 115, 112), (144, 145, 147, 146), (146, 147, 151, 150), (150, 151, 149, 148), (148, 149, 145, 144), (146, 150, 148, 144), (151, 147, 145, 149), (152, 154, 155, 153), (154, 158, 159, 155), (158, 156, 157, 159), (156, 152, 153, 157), (154, 152, 156, 158), (159, 157, 153, 155), (160, 161, 163, 162), (162, 163, 167, 166), (166, 167, 165, 164), (164, 165, 161, 160), (162, 166, 164, 160), (167, 163, 161, 165), (168, 170, 171, 169), (170, 174, 175, 171), (174, 172, 173, 175), (172, 168, 169, 173), (170, 168, 172, 174), (175, 173, 169, 171), (176, 177, 179, 178), (178, 179, 183, 182), (182, 183, 181, 180), (180, 181, 177, 176), (178, 182, 180, 176), (183, 179, 177, 181), (184, 186, 187, 185), (186, 190, 191, 187), (190, 188, 189, 191), (188, 184, 185, 189), (186, 184, 188, 190), (191, 189, 185, 187), (192, 193, 195, 194), (194, 195, 199, 198), (198, 199, 197, 196), (196, 197, 193, 192), (194, 198, 196, 192), (199, 195, 193, 197), (200, 202, 203, 201), (202, 206, 207, 203), (206, 204, 205, 207), (204, 200, 201, 205), (202, 200, 204, 206), (207, 205, 201, 203), (208, 209, 211, 210), (210, 211, 215, 214), (214, 215, 213, 212), (212, 213, 209, 208), (210, 214, 212, 208), (215, 211, 209, 213), (216, 218, 219, 217), (218, 222, 223, 219), (222, 220, 221, 223), (220, 216, 217, 221), (218, 216, 220, 222), (223, 221, 217, 219), (224, 225, 227, 226), (226, 227, 231, 230), (230, 231, 229, 228), (228, 229, 225, 224), (226, 230, 228, 224), (231, 227, 225, 229), (232, 234, 235, 233), (234, 238, 239, 235), (238, 236, 237, 239), (236, 232, 233, 237), (234, 232, 236, 238), (239, 237, 233, 235), (240, 241, 243, 242), (242, 243, 247, 246), (246, 247, 245, 244), (244, 245, 241, 240), (242, 246, 244, 240), (247, 243, 241, 245), (248, 250, 251, 249), (250, 254, 255, 251), (254, 252, 253, 255), (252, 248, 249, 253), (250, 248, 252, 254), (255, 253, 249, 251), (256, 257, 259, 258), (258, 259, 263, 262), (262, 263, 261, 260), (260, 261, 257, 256), (258, 262, 260, 256), (263, 259, 257, 261), (264, 266, 267, 265), (266, 270, 271, 267), (270, 268, 269, 271), (268, 264, 265, 269), (266, 264, 268, 270), (271, 269, 265, 267), (272, 273, 275, 274), (274, 275, 279, 278), (278, 279, 277, 276), (276, 277, 273, 272), (274, 278, 276, 272), (279, 275, 273, 277), (280, 282, 283, 281), (282, 286, 287, 283), (286, 284, 285, 287), (284, 280, 281, 285), (282, 280, 284, 286), (287, 285, 281, 283), (288, 289, 291, 290), (290, 291, 295, 294), (294, 295, 293, 292), (292, 293, 289, 288), (290, 294, 292, 288), (295, 291, 289, 293), (296, 298, 299, 297), (298, 302, 303, 299), (302, 300, 301, 303), (300, 296, 297, 301), (298, 296, 300, 302), (303, 301, 297, 299), (304, 305, 307, 306), (306, 307, 311, 310), (310, 311, 309, 308), (308, 309, 305, 304), (306, 310, 308, 304), (311, 307, 305, 309), (312, 314, 315, 313), (314, 318, 319, 315), (318, 316, 317, 319), (316, 312, 313, 317), (314, 312, 316, 318), (319, 317, 313, 315), (320, 321, 323, 322), (322, 323, 327, 326), (326, 327, 325, 324), (324, 325, 321, 320), (322, 326, 324, 320), (327, 323, 321, 325), (328, 330, 331, 329), (330, 334, 335, 331), (334, 332, 333, 335), (332, 328, 329, 333), (330, 328, 332, 334), (335, 333, 329, 331), (336, 337, 339, 338), (338, 339, 343, 342), (342, 343, 341, 340), (340, 341, 337, 336), (338, 342, 340, 336), (343, 339, 337, 341), (344, 346, 347, 345), (346, 350, 351, 347), (350, 348, 349, 351), (348, 344, 345, 349), (346, 344, 348, 350), (351, 349, 345, 347), (352, 353, 355, 354), (354, 355, 359, 358), (358, 359, 357, 356), (356, 357, 353, 352), (354, 358, 356, 352), (359, 355, 353, 357), (360, 362, 363, 361), (362, 366, 367, 363), (366, 364, 365, 367), (364, 360, 361, 365), (362, 360, 364, 366), (367, 365, 361, 363), (368, 369, 371, 370), (370, 371, 375, 374), (374, 375, 373, 372), (372, 373, 369, 368), (370, 374, 372, 368), (375, 371, 369, 373), (376, 378, 379, 377), (378, 382, 383, 379), (382, 380, 381, 383), (380, 376, 377, 381), (378, 376, 380, 382), (383, 381, 377, 379), (384, 385, 387, 386), (386, 387, 391, 390), (390, 391, 389, 388), (388, 389, 385, 384), (386, 390, 388, 384), (391, 387, 385, 389), (392, 394, 395, 393), (394, 398, 399, 395), (398, 396, 397, 399), (396, 392, 393, 397), (394, 392, 396, 398), (399, 397, 393, 395), (400, 401, 403, 402), (402, 403, 407, 406), (406, 407, 405, 404), (404, 405, 401, 400), (402, 406, 404, 400), (407, 403, 401, 405), (408, 410, 411, 409), (410, 414, 415, 411), (414, 412, 413, 415), (412, 408, 409, 413), (410, 408, 412, 414), (415, 413, 409, 411), (416, 417, 419, 418), (418, 419, 423, 422), (422, 423, 421, 420), (420, 421, 417, 416), (418, 422, 420, 416), (423, 419, 417, 421), (424, 426, 427, 425), (426, 430, 431, 427), (430, 428, 429, 431), (428, 424, 425, 429), (426, 424, 428, 430), (431, 429, 425, 427), (432, 433, 435, 434), (434, 435, 439, 438), (438, 439, 437, 436), (436, 437, 433, 432), (434, 438, 436, 432), (439, 435, 433, 437), (440, 442, 443, 441), (442, 446, 447, 443), (446, 444, 445, 447), (444, 440, 441, 445), (442, 440, 444, 446), (447, 445, 441, 443), (448, 449, 451, 450), (450, 451, 455, 454), (454, 455, 453, 452), (452, 453, 449, 448), (450, 454, 452, 448), (455, 451, 449, 453), (456, 458, 459, 457), (458, 462, 463, 459), (462, 460, 461, 463), (460, 456, 457, 461), (458, 456, 460, 462), (463, 461, 457, 459), (464, 465, 467, 466), (466, 467, 471, 470), (470, 471, 469, 468), (468, 469, 465, 464), (466, 470, 468, 464), (471, 467, 465, 469), (472, 474, 475, 473), (474, 478, 479, 475), (478, 476, 477, 479), (476, 472, 473, 477), (474, 472, 476, 478), (479, 477, 473, 475), (480, 481, 483, 482), (482, 483, 487, 486), (486, 487, 485, 484), (484, 485, 481, 480), (482, 486, 484, 480), (487, 483, 481, 485), (488, 490, 491, 489), (490, 494, 495, 491), (494, 492, 493, 495), (492, 488, 489, 493), (490, 488, 492, 494), (495, 493, 489, 491), (496, 497, 499, 498), (498, 499, 503, 502), (502, 503, 501, 500), (500, 501, 497, 496), (498, 502, 500, 496), (503, 499, 497, 501), (504, 506, 507, 505), (506, 510, 511, 507), (510, 508, 509, 511), (508, 504, 505, 509), (506, 504, 508, 510), (511, 509, 505, 507), (512, 513, 515, 514), (514, 515, 519, 518), (518, 519, 517, 516), (516, 517, 513, 512), (514, 518, 516, 512), (519, 515, 513, 517), (520, 522, 523, 521), (522, 526, 527, 523), (526, 524, 525, 527), (524, 520, 521, 525), (522, 520, 524, 526), (527, 525, 521, 523), (528, 529, 531, 530), (530, 531, 535, 534), (534, 535, 533, 532), (532, 533, 529, 528), (530, 534, 532, 528), (535, 531, 529, 533), (536, 538, 539, 537), (538, 542, 543, 539), (542, 540, 541, 543), (540, 536, 537, 541), (538, 536, 540, 542), (543, 541, 537, 539), (608, 545, 547, 609), (609, 547, 549, 610), (610, 549, 551, 611), (611, 551, 553, 612), (612, 553, 555, 613), (613, 555, 557, 614), (614, 557, 559, 615), (615, 559, 561, 616), (616, 561, 563, 617), (617, 563, 565, 618), (618, 565, 567, 619), (619, 567, 569, 620), (620, 569, 571, 621), (621, 571, 573, 622), (550, 552, 584, 582), (622, 573, 575, 623), (623, 575, 545, 608), (561, 559, 591, 593), (577, 580, 628, 625), (593, 591, 639, 641), (568, 570, 602, 600), (553, 551, 583, 585), (571, 569, 601, 603), (560, 562, 594, 592), (563, 561, 593, 595), (552, 554, 586, 584), (570, 572, 604, 602), (544, 546, 577, 576), (555, 553, 585, 587), (573, 571, 603, 605), (547, 545, 579, 578), (562, 564, 596, 594), (565, 563, 595, 597), (554, 556, 588, 586), (572, 574, 606, 604), (557, 555, 587, 589), (575, 573, 605, 607), (546, 548, 580, 577), (564, 566, 598, 596), (549, 547, 578, 581), (567, 565, 597, 599), (556, 558, 590, 588), (574, 544, 576, 606), (559, 557, 589, 591), (545, 575, 607, 579), (548, 550, 582, 580), (566, 568, 600, 598), (551, 549, 581, 583), (569, 567, 599, 601), (558, 560, 592, 590), (574, 623, 608, 544), (572, 622, 623, 574), (570, 621, 622, 572), (568, 620, 621, 570), (566, 619, 620, 568), (564, 618, 619, 566), (562, 617, 618, 564), (560, 616, 617, 562), (558, 615, 616, 560), (556, 614, 615, 558), (554, 613, 614, 556), (552, 612, 613, 554), (550, 611, 612, 552), (548, 610, 611, 550), (546, 609, 610, 548), (544, 608, 609, 546), (624, 625, 657, 656), (639, 637, 669, 671), (607, 605, 653, 655), (592, 594, 642, 640), (581, 578, 626, 629), (606, 576, 624, 654), (595, 593, 641, 643), (580, 582, 630, 628), (579, 607, 655, 627), (594, 596, 644, 642), (583, 581, 629, 631), (597, 595, 643, 645), (582, 584, 632, 630), (596, 598, 646, 644), (585, 583, 631, 633), (599, 597, 645, 647), (584, 586, 634, 632), (598, 600, 648, 646), (587, 585, 633, 635), (601, 599, 647, 649), (586, 588, 636, 634), (600, 602, 650, 648), (589, 587, 635, 637), (603, 601, 649, 651), (588, 590, 638, 636), (602, 604, 652, 650), (591, 589, 637, 639), (576, 577, 625, 624), (605, 603, 651, 653), (590, 592, 640, 638), (578, 579, 627, 626), (604, 606, 654, 652), (686, 687, 685, 684), (656, 659, 687, 686), (653, 651, 683, 685), (638, 640, 672, 670), (626, 627, 659, 658), (652, 654, 686, 684), (641, 639, 671, 673), (625, 628, 660, 657), (655, 653, 685, 687), (640, 642, 674, 672), (629, 626, 658, 661), (654, 624, 656, 686), (643, 641, 673, 675), (628, 630, 662, 660), (627, 655, 687, 659), (642, 644, 676, 674), (631, 629, 661, 663), (645, 643, 675, 677), (630, 632, 664, 662), (644, 646, 678, 676), (633, 631, 663, 665), (647, 645, 677, 679), (632, 634, 666, 664), (646, 648, 680, 678), (635, 633, 665, 667), (649, 647, 679, 681), (634, 636, 668, 666), (648, 650, 682, 680), (637, 635, 667, 669), (651, 649, 681, 683), (636, 638, 670, 668), (650, 652, 684, 682), (684, 685, 683, 682), (682, 683, 681, 680), (680, 681, 679, 678), (678, 679, 677, 676), (676, 677, 675, 674), (674, 675, 673, 672), (672, 673, 671, 670), (670, 671, 669, 668), (668, 669, 667, 666), (666, 667, 665, 664), (664, 665, 663, 662), (662, 663, 661, 660), (660, 661, 658, 657), (657, 658, 659, 656), (688, 689, 691, 690), (690, 691, 695, 694), (694, 695, 693, 692), (692, 693, 689, 688), (690, 694, 692, 688), (695, 691, 689, 693), (696, 698, 699, 697), (698, 702, 703, 699), (702, 700, 701, 703), (700, 696, 697, 701), (698, 696, 700, 702), (703, 701, 697, 699), (704, 705, 707, 706), (706, 707, 711, 710), (710, 711, 709, 708), (708, 709, 705, 704), (706, 710, 708, 704), (711, 707, 705, 709), (712, 714, 715, 713), (714, 718, 719, 715), (718, 716, 717, 719), (716, 712, 713, 717), (714, 712, 716, 718), (719, 717, 713, 715), (720, 721, 723, 722), (722, 723, 727, 726), (726, 727, 725, 724), (724, 725, 721, 720), (722, 726, 724, 720), (727, 723, 721, 725), (728, 730, 731, 729), (730, 734, 735, 731), (734, 732, 733, 735), (732, 728, 729, 733), (730, 728, 732, 734), (735, 733, 729, 731), (736, 737, 739, 738), (738, 739, 743, 742), (742, 743, 741, 740), (740, 741, 737, 736), (738, 742, 740, 736), (743, 739, 737, 741), (744, 746, 747, 745), (746, 750, 751, 747), (750, 748, 749, 751), (748, 744, 745, 749), (746, 744, 748, 750), (751, 749, 745, 747), (752, 753, 755, 754), (754, 755, 759, 758), (758, 759, 757, 756), (756, 757, 753, 752), (754, 758, 756, 752), (759, 755, 753, 757), (760, 762, 763, 761), (762, 766, 767, 763), (766, 764, 765, 767), (764, 760, 761, 765), (762, 760, 764, 766), (767, 765, 761, 763), (768, 769, 771, 770), (770, 771, 775, 774), (774, 775, 773, 772), (772, 773, 769, 768), (770, 774, 772, 768), (775, 771, 769, 773), (776, 778, 779, 777), (778, 782, 783, 779), (782, 780, 781, 783), (780, 776, 777, 781), (778, 776, 780, 782), (783, 781, 777, 779), (784, 785, 787, 786), (786, 787, 791, 790), (790, 791, 789, 788), (788, 789, 785, 784), (786, 790, 788, 784), (791, 787, 785, 789), (792, 794, 795, 793), (794, 798, 799, 795), (798, 796, 797, 799), (796, 792, 793, 797), (794, 792, 796, 798), (799, 797, 793, 795), (800, 801, 803, 802), (802, 803, 807, 806), (806, 807, 805, 804), (804, 805, 801, 800), (802, 806, 804, 800), (807, 803, 801, 805), (808, 810, 811, 809), (810, 814, 815, 811), (814, 812, 813, 815), (812, 808, 809, 813), (810, 808, 812, 814), (815, 813, 809, 811), (816, 817, 819, 818), (818, 819, 823, 822), (822, 823, 821, 820), (820, 821, 817, 816), (818, 822, 820, 816), (823, 819, 817, 821), (824, 826, 827, 825), (826, 830, 831, 827), (830, 828, 829, 831), (828, 824, 825, 829), (826, 824, 828, 830), (831, 829, 825, 827), (832, 833, 835, 834), (834, 835, 839, 838), (838, 839, 837, 836), (836, 837, 833, 832), (834, 838, 836, 832), (839, 835, 833, 837), (840, 842, 843, 841), (842, 846, 847, 843), (846, 844, 845, 847), (844, 840, 841, 845), (842, 840, 844, 846), (847, 845, 841, 843), (848, 849, 851, 850), (850, 851, 855, 854), (854, 855, 853, 852), (852, 853, 849, 848), (850, 854, 852, 848), (855, 851, 849, 853), (856, 858, 859, 857), (858, 862, 863, 859), (862, 860, 861, 863), (860, 856, 857, 861), (858, 856, 860, 862), (863, 861, 857, 859), (864, 865, 867, 866), (866, 867, 871, 870), (870, 871, 869, 868), (868, 869, 865, 864), (866, 870, 868, 864), (871, 867, 865, 869), (872, 874, 875, 873), (874, 878, 879, 875), (878, 876, 877, 879), (876, 872, 873, 877), (874, 872, 876, 878), (879, 877, 873, 875), (880, 881, 883, 882), (882, 883, 887, 886), (886, 887, 885, 884), (884, 885, 881, 880), (882, 886, 884, 880), (887, 883, 881, 885), (888, 890, 891, 889), (890, 894, 895, 891), (894, 892, 893, 895), (892, 888, 889, 893), (890, 888, 892, 894), (895, 893, 889, 891), (896, 897, 899, 898), (898, 899, 903, 902), (902, 903, 901, 900), (900, 901, 897, 896), (898, 902, 900, 896), (903, 899, 897, 901), (904, 906, 907, 905), (906, 910, 911, 907), (910, 908, 909, 911), (908, 904, 905, 909), (906, 904, 908, 910), (911, 909, 905, 907), (912, 913, 915, 914), (914, 915, 919, 918), (918, 919, 917, 916), (916, 917, 913, 912), (914, 918, 916, 912), (919, 915, 913, 917), (920, 922, 923, 921), (922, 926, 927, 923), (926, 924, 925, 927), (924, 920, 921, 925), (922, 920, 924, 926), (927, 925, 921, 923), (928, 929, 931, 930), (930, 931, 935, 934), (934, 935, 933, 932), (932, 933, 929, 928), (930, 934, 932, 928), (935, 931, 929, 933), (936, 938, 939, 937), (938, 942, 943, 939), (942, 940, 941, 943), (940, 936, 937, 941), (938, 936, 940, 942), (943, 941, 937, 939), (944, 945, 947, 946), (946, 947, 951, 950), (950, 951, 949, 948), (948, 949, 945, 944), (946, 950, 948, 944), (951, 947, 945, 949), (952, 954, 955, 953), (954, 958, 959, 955), (958, 956, 957, 959), (956, 952, 953, 957), (954, 952, 956, 958), (959, 957, 953, 955), (960, 961, 963, 962), (962, 963, 967, 966), (966, 967, 965, 964), (964, 965, 961, 960), (962, 966, 964, 960), (967, 963, 961, 965), (968, 970, 971, 969), (970, 974, 975, 971), (974, 972, 973, 975), (972, 968, 969, 973), (970, 968, 972, 974), (975, 973, 969, 971), (976, 977, 979, 978), (978, 979, 983, 982), (982, 983, 981, 980), (980, 981, 977, 976), (978, 982, 980, 976), (983, 979, 977, 981), (984, 986, 987, 985), (986, 990, 991, 987), (990, 988, 989, 991), (988, 984, 985, 989), (986, 984, 988, 990), (991, 989, 985, 987), (992, 993, 995, 994), (994, 995, 999, 998), (998, 999, 997, 996), (996, 997, 993, 992), (994, 998, 996, 992), (999, 995, 993, 997), (1000, 1002, 1003, 1001), (1002, 1006, 1007, 1003), (1006, 1004, 1005, 1007), (1004, 1000, 1001, 1005), (1002, 1000, 1004, 1006), (1007, 1005, 1001, 1003), (1008, 1009, 1011, 1010), (1010, 1011, 1015, 1014), (1014, 1015, 1013, 1012), (1012, 1013, 1009, 1008), (1010, 1014, 1012, 1008), (1015, 1011, 1009, 1013), (1016, 1018, 1019, 1017), (1018, 1022, 1023, 1019), (1022, 1020, 1021, 1023), (1020, 1016, 1017, 1021), (1018, 1016, 1020, 1022), (1023, 1021, 1017, 1019), (1024, 1025, 1027, 1026), (1026, 1027, 1031, 1030), (1030, 1031, 1029, 1028), (1028, 1029, 1025, 1024), (1026, 1030, 1028, 1024), (1031, 1027, 1025, 1029), (1032, 1034, 1035, 1033), (1034, 1038, 1039, 1035), (1038, 1036, 1037, 1039), (1036, 1032, 1033, 1037), (1034, 1032, 1036, 1038), (1039, 1037, 1033, 1035), (1040, 1041, 1043, 1042), (1042, 1043, 1047, 1046), (1046, 1047, 1045, 1044), (1044, 1045, 1041, 1040), (1042, 1046, 1044, 1040), (1047, 1043, 1041, 1045), (1048, 1050, 1051, 1049), (1050, 1054, 1055, 1051), (1054, 1052, 1053, 1055), (1052, 1048, 1049, 1053), (1050, 1048, 1052, 1054), (1055, 1053, 1049, 1051), (1056, 1057, 1059, 1058), (1058, 1059, 1063, 1062), (1062, 1063, 1061, 1060), (1060, 1061, 1057, 1056), (1058, 1062, 1060, 1056), (1063, 1059, 1057, 1061), (1064, 1066, 1067, 1065), (1066, 1070, 1071, 1067), (1070, 1068, 1069, 1071), (1068, 1064, 1065, 1069), (1066, 1064, 1068, 1070), (1071, 1069, 1065, 1067), (1072, 1073, 1075, 1074), (1074, 1075, 1079, 1078), (1078, 1079, 1077, 1076), (1076, 1077, 1073, 1072), (1074, 1078, 1076, 1072), (1079, 1075, 1073, 1077), (1080, 1082, 1083, 1081), (1082, 1086, 1087, 1083), (1086, 1084, 1085, 1087), (1084, 1080, 1081, 1085), (1082, 1080, 1084, 1086), (1087, 1085, 1081, 1083)])
me_cylinder_012.polygons.foreach_set('use_smooth', [True] * 888)
me_cylinder_012.materials.append(mat_black)
me_cylinder_012.use_remesh_preserve_volume = False
me_cylinder_012.use_remesh_preserve_attributes = False
me_cylinder_012.use_mirror_vertex_groups = False
me_cylinder_012.update()

# ---- objects
ob_debris_tires = bpy.data.objects.new('Debris_Tires', me_cylinder_012)

# ---- transforms, parenting, visibility, modifiers, constraints
ob_debris_tires.location = (0.0, 0.0, 0.0)
ob_debris_tires.scale = (0.586, 0.586, 0.586)
ob_debris_tires.lineart.crease_threshold = 0.0
_m = ob_debris_tires.modifiers.new('Auto Smooth', 'NODES')
_m.node_group = ng_auto_smooth
_gi = [s.identifier for s in ng_auto_smooth.interface.items_tree if s.item_type == 'SOCKET' and s.in_out == 'INPUT']
_m[_gi[1]] = 0.672  # Angle

# ---- collection membership
col_collection_1.objects.link(ob_debris_tires)

# ---- scene / render settings (as saved in the file)
scene.frame_start = 1; scene.frame_end = 250; scene.frame_set(0)
scene.render.engine = 'CYCLES'
scene.render.resolution_x = 1000
scene.render.resolution_y = 1000
scene.render.dither_intensity = 0.0
scene.cycles.samples = 200
scene.cycles.sampling_pattern = 'TABULATED_SOBOL'
scene.cycles.light_sampling_threshold = 0.0
scene.cycles.use_adaptive_sampling = False
scene.cycles.use_light_tree = False
scene.cycles.caustics_reflective = False
scene.cycles.caustics_refractive = False
scene.cycles.blur_glossy = 0.0
scene.cycles.max_bounces = 2
scene.cycles.pixel_filter_type = 'GAUSSIAN'
scene.cycles.sample_clamp_indirect = 0.0
scene.view_settings.view_transform = 'Standard'
bpy.context.view_layer.update()

# ---- added for rendering (the .blend has no active camera): camera
cam_auto = bpy.data.cameras.new('AutoCamera')
cam_auto.lens = 50.0
cam_auto.sensor_width = 36.0
cam_auto.clip_end = 1000.0
ob_auto_camera = bpy.data.objects.new('AutoCamera', cam_auto)
scene.collection.objects.link(ob_auto_camera)
ob_auto_camera.location = (2.4887, -2.62195, 2.26244)
ob_auto_camera.rotation_euler = (1.09748, -7.21219e-08, 0.694738)
scene.camera = ob_auto_camera
bpy.context.view_layer.update()
